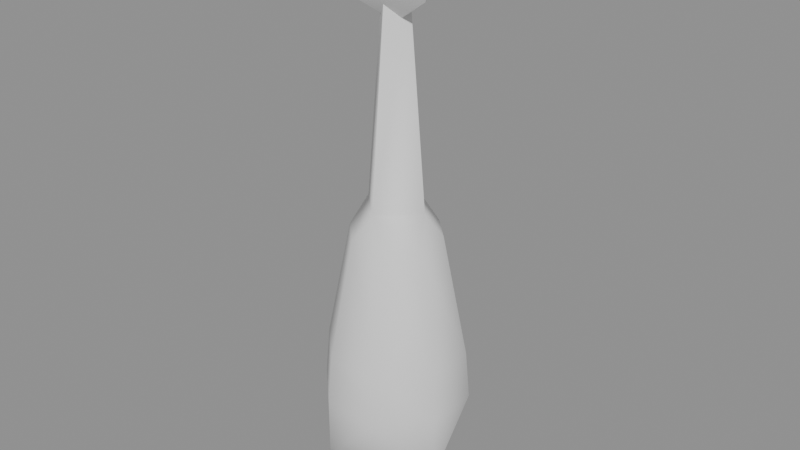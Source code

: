 # Source: m_obelisk_a_hit.blend  (saved by Blender 5.2.45; exported with 4.5.12 LTS)
import bpy
from mathutils import Matrix  # noqa: F401  (used for matrix-valued properties, if any)

bpy.ops.wm.read_factory_settings(use_empty=True)
scene = bpy.context.scene
scene.name = 'Scene'

# ---- collections
col_m_obelisk_a_hit = bpy.data.collections.new('m_obelisk_a_hit'); scene.collection.children.link(col_m_obelisk_a_hit)

# ---- materials (node trees are filled in below, after node groups)
mat_m_obelisk_a_hit_mat_0 = bpy.data.materials.new('m_obelisk_a_hit_mat_0')

# ---- material node trees
mat_m_obelisk_a_hit_mat_0.use_nodes = True; mat_m_obelisk_a_hit_mat_0.node_tree.nodes.clear()
_N = mat_m_obelisk_a_hit_mat_0.node_tree.nodes; _L = mat_m_obelisk_a_hit_mat_0.node_tree.links
n0 = _N.new('ShaderNodeBsdfPrincipled'); n0.name = 'Principled BSDF'; n0.location = (-200, 100)
n0.inputs[2].default_value = 0.8
n0.inputs[10].default_value = 0.005
n1 = _N.new('ShaderNodeOutputMaterial'); n1.name = 'Material Output'; n1.location = (200, 100)
_L.new(n0.outputs[0], n1.inputs[0])
n1.is_active_output = True

# ---- meshes
me_m_obelisk_a_hit_mesh_0 = bpy.data.meshes.new('m_obelisk_a_hit_mesh_0')
me_m_obelisk_a_hit_mesh_0.from_pydata([(0.0, 0.0, -1.961), (0.4243, 1.061, -1.017), (1.061, -0.4243, -1.017), (-0.4243, -1.061, -1.017), (-1.061, 0.4243, -1.017), (1.061, 0.4243, 0.0), (-1.061, -0.4243, 0.0), (1.002, -0.4009, 0.7407), (1.002, 0.4009, 0.7407), (0.6483, -0.266, 2.615), (-1.002, 0.4009, 0.7407), (-1.002, -0.4009, 0.7407), (-0.6483, 0.266, 2.615), (0.0, 0.517, 3.028), (0.0, 0.247, 5.998), (0.517, -1e-07, 3.028), (-0.517, 0.0, 3.028), (-0.247, 0.0, 5.998), (-1e-07, -0.517, 3.028), (-1e-07, -0.247, 5.998), (0.247, 0.0, 5.998), (-1.059, -0.619, 6.886), (-1e-07, 1.226, 6.886), (-1e-07, 0.8383, 6.164), (1.059, -0.619, 6.886), (0.8383, -0.4412, 6.164), (0.266, -0.6483, 2.615), (0.4009, -1.002, 0.7407), (-0.266, 0.6483, 2.615), (-0.4009, 1.002, 0.7407), (-0.6483, -0.266, 2.615), (-0.4009, -1.002, 0.7407), (0.6483, 0.266, 2.615), (0.4009, 1.002, 0.7407), (0.0, 0.0, 7.283), (-1e-07, 0.8383, 6.164), (-0.8383, -0.4412, 6.164), (1.061, -0.4243, 0.0), (-1.061, 0.4243, 0.0), (-0.4243, 1.061, 0.0), (0.4243, -1.061, 0.0), (0.0, 0.247, 5.998), (-1e-07, -0.247, 5.998), (0.247, 0.0, 5.998), (-0.247, 0.0, 5.998), (0.266, 0.6483, 2.615), (-0.266, -0.6483, 2.615), (0.0, 0.0, 5.655), (0.0, 0.0, 5.655), (-0.4243, -1.061, 0.0), (0.4243, 1.061, 0.0), (-0.8383, -0.4412, 6.164), (0.0, 0.0, 5.655), (0.8383, -0.4412, 6.164), (-1.059, -0.619, 6.886), (1.059, -0.619, 6.886)], [], [(0, 1, 2), (0, 3, 4), (5, 2, 1), (6, 4, 3), (7, 8, 9), (10, 11, 12), (13, 14, 15), (16, 17, 13), (18, 19, 16), (15, 20, 18), (21, 22, 23), (22, 24, 25), (0, 2, 3), (0, 4, 1), (26, 27, 7), (28, 29, 10), (30, 11, 31), (32, 8, 33), (24, 34, 21), (8, 32, 9), (11, 30, 12), (35, 22, 25), (36, 21, 23), (2, 5, 37), (4, 6, 38), (34, 24, 22), (34, 22, 21), (39, 1, 4), (40, 3, 2), (17, 41, 13), (20, 42, 18), (14, 43, 15), (19, 44, 16), (45, 32, 33), (9, 26, 7), (12, 28, 10), (46, 30, 31), (25, 47, 35), (23, 48, 36), (4, 38, 39), (3, 49, 6), (1, 50, 5), (2, 37, 40), (51, 52, 53), (37, 5, 7), (38, 6, 10), (5, 8, 7), (6, 11, 10), (54, 51, 55), (39, 38, 29), (6, 49, 11), (40, 37, 27), (5, 50, 8), (37, 7, 27), (38, 10, 29), (49, 31, 11), (50, 33, 8), (9, 32, 15), (12, 30, 16), (12, 16, 13), (9, 15, 18), (45, 13, 15), (46, 18, 16), (26, 9, 18), (32, 45, 15), (28, 12, 13), (30, 46, 16), (29, 28, 45), (27, 26, 46), (39, 29, 33), (40, 27, 31), (31, 27, 46), (3, 40, 49), (49, 40, 31), (51, 53, 55), (46, 26, 18), (33, 29, 45), (50, 39, 33), (45, 28, 13), (1, 39, 50)])
me_m_obelisk_a_hit_mesh_0.polygons.foreach_set('use_smooth', [True] * 80)
_uv = me_m_obelisk_a_hit_mesh_0.uv_layers.new(name='UVMap')
_uv.uv.foreach_set('vector', [0.0, 1.0, 0.0, 1.0, 0.0, 1.0, 0.0, 1.0, 0.0, 1.0, 0.0, 1.0, 0.0, 1.0, 0.0, 1.0, 0.0, 1.0, 0.0, 1.0, 0.0, 1.0, 0.0, 1.0, 0.0, 1.0, 0.0, 1.0, 0.0, 1.0, 0.0, 1.0, 0.0, 1.0, 0.0, 1.0, 0.0, 1.0, 0.0, 1.0, 0.0, 1.0, 0.0, 1.0, 0.0, 1.0, 0.0, 1.0, 0.0, 1.0, 0.0, 1.0, 0.0, 1.0, 0.0, 1.0, 0.0, 1.0, 0.0, 1.0, 0.0, 1.0, 0.0, 1.0, 0.0, 1.0, 0.0, 1.0, 0.0, 1.0, 0.0, 1.0, 0.0, 1.0, 0.0, 1.0, 0.0, 1.0, 0.0, 1.0, 0.0, 1.0, 0.0, 1.0, 0.0, 1.0, 0.0, 1.0, 0.0, 1.0, 0.0, 1.0, 0.0, 1.0, 0.0, 1.0, 0.0, 1.0, 0.0, 1.0, 0.0, 1.0, 0.0, 1.0, 0.0, 1.0, 0.0, 1.0, 0.0, 1.0, 0.0, 1.0, 0.0, 1.0, 0.0, 1.0, 0.0, 1.0, 0.0, 1.0, 0.0, 1.0, 0.0, 1.0, 0.0, 1.0, 0.0, 1.0, 0.0, 1.0, 0.0, 1.0, 0.0, 1.0, 0.0, 1.0, 0.0, 1.0, 0.0, 1.0, 0.0, 1.0, 0.0, 1.0, 0.0, 1.0, 0.0, 1.0, 0.0, 1.0, 0.0, 1.0, 0.0, 1.0, 0.0, 1.0, 0.0, 1.0, 0.0, 1.0, 0.0, 1.0, 0.0, 1.0, 0.0, 1.0, 0.0, 1.0, 0.0, 1.0, 0.0, 1.0, 0.0, 1.0, 0.0, 1.0, 0.0, 1.0, 0.0, 1.0, 0.0, 1.0, 0.0, 1.0, 0.0, 1.0, 0.0, 1.0, 0.0, 1.0, 0.0, 1.0, 0.0, 1.0, 0.0, 1.0, 0.0, 1.0, 0.0, 1.0, 0.0, 1.0, 0.0, 1.0, 0.0, 1.0, 0.0, 1.0, 0.0, 1.0, 0.0, 1.0, 0.0, 1.0, 0.0, 1.0, 0.0, 1.0, 0.0, 1.0, 0.0, 1.0, 0.0, 1.0, 0.0, 1.0, 0.0, 1.0, 0.0, 1.0, 0.0, 1.0, 0.0, 1.0, 0.0, 1.0, 0.0, 1.0, 0.0, 1.0, 0.0, 1.0, 0.0, 1.0, 0.0, 1.0, 0.0, 1.0, 0.0, 1.0, 0.0, 1.0, 0.0, 1.0, 0.0, 1.0, 0.0, 1.0, 0.0, 1.0, 0.0, 1.0, 0.0, 1.0, 0.0, 1.0, 0.0, 1.0, 0.0, 1.0, 0.0, 1.0, 0.0, 1.0, 0.0, 1.0, 0.0, 1.0, 0.0, 1.0, 0.0, 1.0, 0.0, 1.0, 0.0, 1.0, 0.0, 1.0, 0.0, 1.0, 0.0, 1.0, 0.0, 1.0, 0.0, 1.0, 0.0, 1.0, 0.0, 1.0, 0.0, 1.0, 0.0, 1.0, 0.0, 1.0, 0.0, 1.0, 0.0, 1.0, 0.0, 1.0, 0.0, 1.0, 0.0, 1.0, 0.0, 1.0, 0.0, 1.0, 0.0, 1.0, 0.0, 1.0, 0.0, 1.0, 0.0, 1.0, 0.0, 1.0, 0.0, 1.0, 0.0, 1.0, 0.0, 1.0, 0.0, 1.0, 0.0, 1.0, 0.0, 1.0, 0.0, 1.0, 0.0, 1.0, 0.0, 1.0, 0.0, 1.0, 0.0, 1.0, 0.0, 1.0, 0.0, 1.0, 0.0, 1.0, 0.0, 1.0, 0.0, 1.0, 0.0, 1.0, 0.0, 1.0, 0.0, 1.0, 0.0, 1.0, 0.0, 1.0, 0.0, 1.0, 0.0, 1.0, 0.0, 1.0, 0.0, 1.0, 0.0, 1.0, 0.0, 1.0, 0.0, 1.0, 0.0, 1.0, 0.0, 1.0, 0.0, 1.0, 0.0, 1.0, 0.0, 1.0, 0.0, 1.0, 0.0, 1.0, 0.0, 1.0, 0.0, 1.0, 0.0, 1.0, 0.0, 1.0, 0.0, 1.0, 0.0, 1.0, 0.0, 1.0, 0.0, 1.0, 0.0, 1.0, 0.0, 1.0, 0.0, 1.0, 0.0, 1.0, 0.0, 1.0, 0.0, 1.0, 0.0, 1.0, 0.0, 1.0, 0.0, 1.0, 0.0, 1.0, 0.0, 1.0, 0.0, 1.0, 0.0, 1.0, 0.0, 1.0, 0.0, 1.0, 0.0, 1.0, 0.0, 1.0, 0.0, 1.0, 0.0, 1.0, 0.0, 1.0, 0.0, 1.0, 0.0, 1.0, 0.0, 1.0, 0.0, 1.0, 0.0, 1.0, 0.0, 1.0, 0.0, 1.0, 0.0, 1.0, 0.0, 1.0, 0.0, 1.0, 0.0, 1.0, 0.0, 1.0])
me_m_obelisk_a_hit_mesh_0.materials.append(mat_m_obelisk_a_hit_mat_0)
me_m_obelisk_a_hit_mesh_0.update()
me_m_obelisk_a_hit_mesh_0.normals_split_custom_set([tuple(v) for v in zip(*[iter([3.973e-08, 5.959e-08, -1.0, 0.343, 0.8445, -0.4114, 0.8445, -0.343, -0.4114, 3.973e-08, 5.959e-08, -1.0, -0.343, -0.8445, -0.4114, -0.8445, 0.343, -0.4114, 0.9224, 0.3848, -0.03359, 0.8445, -0.343, -0.4114, 0.343, 0.8445, -0.4114, -0.9224, -0.3848, -0.03359, -0.8445, 0.343, -0.4114, -0.343, -0.8445, -0.4114, 0.9145, -0.3789, 0.1415, 0.9146, 0.3789, 0.1415, 0.8752, -0.3483, 0.3358, -0.9145, 0.3789, 0.1415, -0.9146, -0.3789, 0.1415, -0.8752, 0.3483, 0.3358, 3.06e-07, 0.9149, 0.4036, 0.7057, 0.7057, 0.06413, 0.9149, -4.111e-07, 0.4036, -0.9149, 2.334e-07, 0.4036, -0.7057, 0.7057, 0.06413, 3.06e-07, 0.9149, 0.4036, -3.103e-07, -0.9149, 0.4036, -0.7057, -0.7057, 0.06413, -0.9149, 2.334e-07, 0.4036, 0.9149, -4.111e-07, 0.4036, 0.7057, -0.7057, 0.06413, -3.103e-07, -0.9149, 0.4036, -0.6587, 0.1205, 0.7427, -3.582e-05, 0.7749, 0.632, -0.7557, 0.4743, -0.4516, -3.582e-05, 0.7749, 0.632, 0.6587, 0.1205, 0.7427, 0.7557, 0.4743, -0.4516, 3.973e-08, 5.959e-08, -1.0, 0.8445, -0.343, -0.4114, -0.343, -0.8445, -0.4114, 3.973e-08, 5.959e-08, -1.0, -0.8445, 0.343, -0.4114, 0.343, 0.8445, -0.4114, 0.3484, -0.8751, 0.3358, 0.3789, -0.9146, 0.1415, 0.9145, -0.3789, 0.1415, -0.3484, 0.8751, 0.3358, -0.3789, 0.9146, 0.1415, -0.9145, 0.3789, 0.1415, -0.8751, -0.3484, 0.3358, -0.9146, -0.3789, 0.1415, -0.3789, -0.9145, 0.1415, 0.8751, 0.3484, 0.3358, 0.9146, 0.3789, 0.1415, 0.3789, 0.9146, 0.1414, 0.6587, 0.1205, 0.7427, -1.352e-07, 0.00121, 1.0, -0.6587, 0.1205, 0.7427, 0.9146, 0.3789, 0.1415, 0.8751, 0.3484, 0.3358, 0.8752, -0.3483, 0.3358, -0.9146, -0.3789, 0.1415, -0.8751, -0.3484, 0.3358, -0.8752, 0.3483, 0.3358, 0.7557, 0.4743, -0.4516, -3.582e-05, 0.7749, 0.632, 0.7557, 0.4743, -0.4516, -0.7557, 0.4743, -0.4516, -0.6587, 0.1205, 0.7427, -0.7557, 0.4743, -0.4516, 0.8445, -0.343, -0.4114, 0.9224, 0.3848, -0.03359, 0.923, -0.3824, 0.04235, -0.8445, 0.343, -0.4114, -0.9224, -0.3848, -0.03359, -0.923, 0.3824, 0.04235, -1.352e-07, 0.00121, 1.0, 0.6587, 0.1205, 0.7427, -3.582e-05, 0.7749, 0.632, -1.352e-07, 0.00121, 1.0, -3.582e-05, 0.7749, 0.632, -0.6587, 0.1205, 0.7427, -0.3848, 0.9224, -0.03359, 0.343, 0.8445, -0.4114, -0.8445, 0.343, -0.4114, 0.3848, -0.9224, -0.03359, -0.343, -0.8445, -0.4114, 0.8445, -0.343, -0.4114, -0.7057, 0.7057, 0.06413, -0.7057, 0.7057, 0.06413, 3.06e-07, 0.9149, 0.4036, 0.7057, -0.7057, 0.06413, 0.7057, -0.7057, 0.06413, -3.103e-07, -0.9149, 0.4036, 0.7057, 0.7057, 0.06413, 0.7057, 0.7057, 0.06413, 0.9149, -4.111e-07, 0.4036, -0.7057, -0.7057, 0.06413, -0.7057, -0.7057, 0.06413, -0.9149, 2.334e-07, 0.4036, 0.3483, 0.8752, 0.3358, 0.8751, 0.3484, 0.3358, 0.3789, 0.9146, 0.1414, 0.8752, -0.3483, 0.3358, 0.3484, -0.8751, 0.3358, 0.9145, -0.3789, 0.1415, -0.8752, 0.3483, 0.3358, -0.3484, 0.8751, 0.3358, -0.9145, 0.3789, 0.1415, -0.3483, -0.8752, 0.3358, -0.8751, -0.3484, 0.3358, -0.3789, -0.9145, 0.1415, 0.7557, 0.4743, -0.4516, 0.6212, 0.407, -0.6697, 0.7557, 0.4743, -0.4516, -0.7557, 0.4743, -0.4516, -0.6212, 0.407, -0.6697, -0.7557, 0.4743, -0.4516, -0.8445, 0.343, -0.4114, -0.923, 0.3824, 0.04235, -0.3848, 0.9224, -0.03359, -0.343, -0.8445, -0.4114, -0.3824, -0.923, 0.04256, -0.9224, -0.3848, -0.03359, 0.343, 0.8445, -0.4114, 0.3824, 0.923, 0.04235, 0.9224, 0.3848, -0.03359, 0.8445, -0.343, -0.4114, 0.923, -0.3824, 0.04235, 0.3848, -0.9224, -0.03359, 3.565e-06, -0.8881, -0.4596, 0.0, -0.7559, -0.6546, -6.963e-06, -0.8881, -0.4597, 0.923, -0.3824, 0.04235, 0.9224, 0.3848, -0.03359, 0.9145, -0.3789, 0.1415, -0.923, 0.3824, 0.04235, -0.9224, -0.3848, -0.03359, -0.9145, 0.3789, 0.1415, 0.9224, 0.3848, -0.03359, 0.9146, 0.3789, 0.1415, 0.9145, -0.3789, 0.1415, -0.9224, -0.3848, -0.03359, -0.9146, -0.3789, 0.1415, -0.9145, 0.3789, 0.1415, -1.515e-07, -0.971, -0.2392, 3.565e-06, -0.8881, -0.4596, -4.41e-08, -0.971, -0.2392, -0.3848, 0.9224, -0.03359, -0.923, 0.3824, 0.04235, -0.3789, 0.9146, 0.1415, -0.9224, -0.3848, -0.03359, -0.3824, -0.923, 0.04256, -0.9146, -0.3789, 0.1415, 0.3848, -0.9224, -0.03359, 0.923, -0.3824, 0.04235, 0.3789, -0.9146, 0.1415, 0.9224, 0.3848, -0.03359, 0.3824, 0.923, 0.04235, 0.9146, 0.3789, 0.1415, 0.923, -0.3824, 0.04235, 0.9145, -0.3789, 0.1415, 0.3789, -0.9146, 0.1415, -0.923, 0.3824, 0.04235, -0.9145, 0.3789, 0.1415, -0.3789, 0.9146, 0.1415, -0.3824, -0.923, 0.04256, -0.3789, -0.9145, 0.1415, -0.9146, -0.3789, 0.1415, 0.3824, 0.923, 0.04235, 0.3789, 0.9146, 0.1414, 0.9146, 0.3789, 0.1415, 0.8752, -0.3483, 0.3358, 0.8751, 0.3484, 0.3358, 0.9149, -4.111e-07, 0.4036, -0.8752, 0.3483, 0.3358, -0.8751, -0.3484, 0.3358, -0.9149, 2.334e-07, 0.4036, -0.8752, 0.3483, 0.3358, -0.9149, 2.334e-07, 0.4036, 3.06e-07, 0.9149, 0.4036, 0.8752, -0.3483, 0.3358, 0.9149, -4.111e-07, 0.4036, -3.103e-07, -0.9149, 0.4036, 0.3483, 0.8752, 0.3358, 3.06e-07, 0.9149, 0.4036, 0.9149, -4.111e-07, 0.4036, -0.3483, -0.8752, 0.3358, -3.103e-07, -0.9149, 0.4036, -0.9149, 2.334e-07, 0.4036, 0.3484, -0.8751, 0.3358, 0.8752, -0.3483, 0.3358, -3.103e-07, -0.9149, 0.4036, 0.8751, 0.3484, 0.3358, 0.3483, 0.8752, 0.3358, 0.9149, -4.111e-07, 0.4036, -0.3484, 0.8751, 0.3358, -0.8752, 0.3483, 0.3358, 3.06e-07, 0.9149, 0.4036, -0.8751, -0.3484, 0.3358, -0.3483, -0.8752, 0.3358, -0.9149, 2.334e-07, 0.4036, -0.3789, 0.9146, 0.1415, -0.3484, 0.8751, 0.3358, 0.3483, 0.8752, 0.3358, 0.3789, -0.9146, 0.1415, 0.3484, -0.8751, 0.3358, -0.3483, -0.8752, 0.3358, -0.3848, 0.9224, -0.03359, -0.3789, 0.9146, 0.1415, 0.3789, 0.9146, 0.1414, 0.3848, -0.9224, -0.03359, 0.3789, -0.9146, 0.1415, -0.3789, -0.9145, 0.1415, -0.3789, -0.9145, 0.1415, 0.3789, -0.9146, 0.1415, -0.3483, -0.8752, 0.3358, -0.343, -0.8445, -0.4114, 0.3848, -0.9224, -0.03359, -0.3824, -0.923, 0.04256, -0.3824, -0.923, 0.04256, 0.3848, -0.9224, -0.03359, -0.3789, -0.9145, 0.1415, 3.565e-06, -0.8881, -0.4596, -6.963e-06, -0.8881, -0.4597, -4.41e-08, -0.971, -0.2392, -0.3483, -0.8752, 0.3358, 0.3484, -0.8751, 0.3358, -3.103e-07, -0.9149, 0.4036, 0.3789, 0.9146, 0.1414, -0.3789, 0.9146, 0.1415, 0.3483, 0.8752, 0.3358, 0.3824, 0.923, 0.04235, -0.3848, 0.9224, -0.03359, 0.3789, 0.9146, 0.1414, 0.3483, 0.8752, 0.3358, -0.3484, 0.8751, 0.3358, 3.06e-07, 0.9149, 0.4036, 0.343, 0.8445, -0.4114, -0.3848, 0.9224, -0.03359, 0.3824, 0.923, 0.04235])] * 3)])
arm_m_obelisk_a_hit_skeleton = bpy.data.armatures.new('m_obelisk_a_hit_skeleton')  # bones are not reproduced

# ---- objects
ob_m_obelisk_a_hit_rig = bpy.data.objects.new('m_obelisk_a_hit_rig', arm_m_obelisk_a_hit_skeleton)
ob_m_obelisk_a_hit_mesh_0 = bpy.data.objects.new('m_obelisk_a_hit_mesh_0', me_m_obelisk_a_hit_mesh_0)

# ---- transforms, parenting, visibility, modifiers, constraints
ob_m_obelisk_a_hit_rig.location = (0.0, 0.0, 0.0)
ob_m_obelisk_a_hit_rig.show_in_front = True
ob_m_obelisk_a_hit_mesh_0.parent = ob_m_obelisk_a_hit_rig
ob_m_obelisk_a_hit_mesh_0.location = (0.0, 0.0, 0.0)
_vg = ob_m_obelisk_a_hit_mesh_0.vertex_groups.new(name='obj261')
_vg.add([0, 1, 2, 3, 4, 5, 6, 7, 8, 9, 10, 11, 12, 13, 14, 15, 16, 17, 18, 19, 20, 21, 22, 23, 24, 25, 26, 27, 28, 29, 30, 31, 32, 33, 34, 35, 36, 37, 38, 39, 40, 41, 42, 43, 44, 45, 46, 47, 48, 49, 50, 51, 52, 53, 54, 55], 1.0, 'REPLACE')
_m = ob_m_obelisk_a_hit_mesh_0.modifiers.new('FEZ skin', 'ARMATURE')
_m.object = ob_m_obelisk_a_hit_rig

# ---- collection membership
scene.collection.objects.link(ob_m_obelisk_a_hit_rig)
col_m_obelisk_a_hit.objects.link(ob_m_obelisk_a_hit_mesh_0)

# ---- scene / render settings (as saved in the file)
scene.frame_start = 1; scene.frame_end = 250; scene.frame_set(1)
scene.render.engine = 'BLENDER_EEVEE_NEXT'
scene.render.bake_bias = 0.0
scene.render.bake_samples = 0
scene.render.compositor_device = 'GPU'
scene.eevee.use_volume_custom_range = False
scene.eevee.fast_gi_thickness_near = 0.1
scene.eevee.fast_gi_thickness_far = 0.0
scene.eevee.ray_tracing_options.screen_trace_thickness = 0.1
bpy.context.view_layer.update()

# ---- added for rendering (the .blend has no active camera and no usable light): camera, sun + grey world if the file has none
cam_auto = bpy.data.cameras.new('AutoCamera')
cam_auto.lens = 50.0
cam_auto.sensor_width = 36.0
cam_auto.clip_end = 1000.0
ob_auto_camera = bpy.data.objects.new('AutoCamera', cam_auto)
scene.collection.objects.link(ob_auto_camera)
ob_auto_camera.location = (9.02653, -10.7492, 9.8827)
ob_auto_camera.rotation_euler = (1.09748, -7.21219e-08, 0.694738)
scene.camera = ob_auto_camera
light_auto_sun = bpy.data.lights.new('AutoSun', 'SUN')
light_auto_sun.energy = 3.0
light_auto_sun.angle = 0.0523599
ob_auto_sun = bpy.data.objects.new('AutoSun', light_auto_sun)
scene.collection.objects.link(ob_auto_sun)
ob_auto_sun.rotation_euler = (0.872665, 0.174533, 0.523599)
if scene.world is None:
    world_auto = bpy.data.worlds.new('AutoWorld')
    world_auto.color = (0.3, 0.3, 0.3)
    scene.world = world_auto
bpy.context.view_layer.update()
